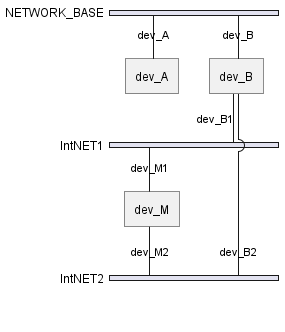

The diagram above was rendered by PlantUML. Its source (embedded in the PNG):
@startuml
nwdiag {
  network NETWORK_BASE {
   width = full
   dev_A   [address = "dev_A" ]
   dev_B [address = "dev_B" ]
  }
  network IntNET1 {
   width = full
   dev_B [address = "dev_B1" ]
   dev_M [address = "dev_M1" ]
  }
  network IntNET2 {
   width = full
   dev_B [address = "dev_B2" ]
   dev_M [address = "dev_M2" ]
 }
}
@enduml